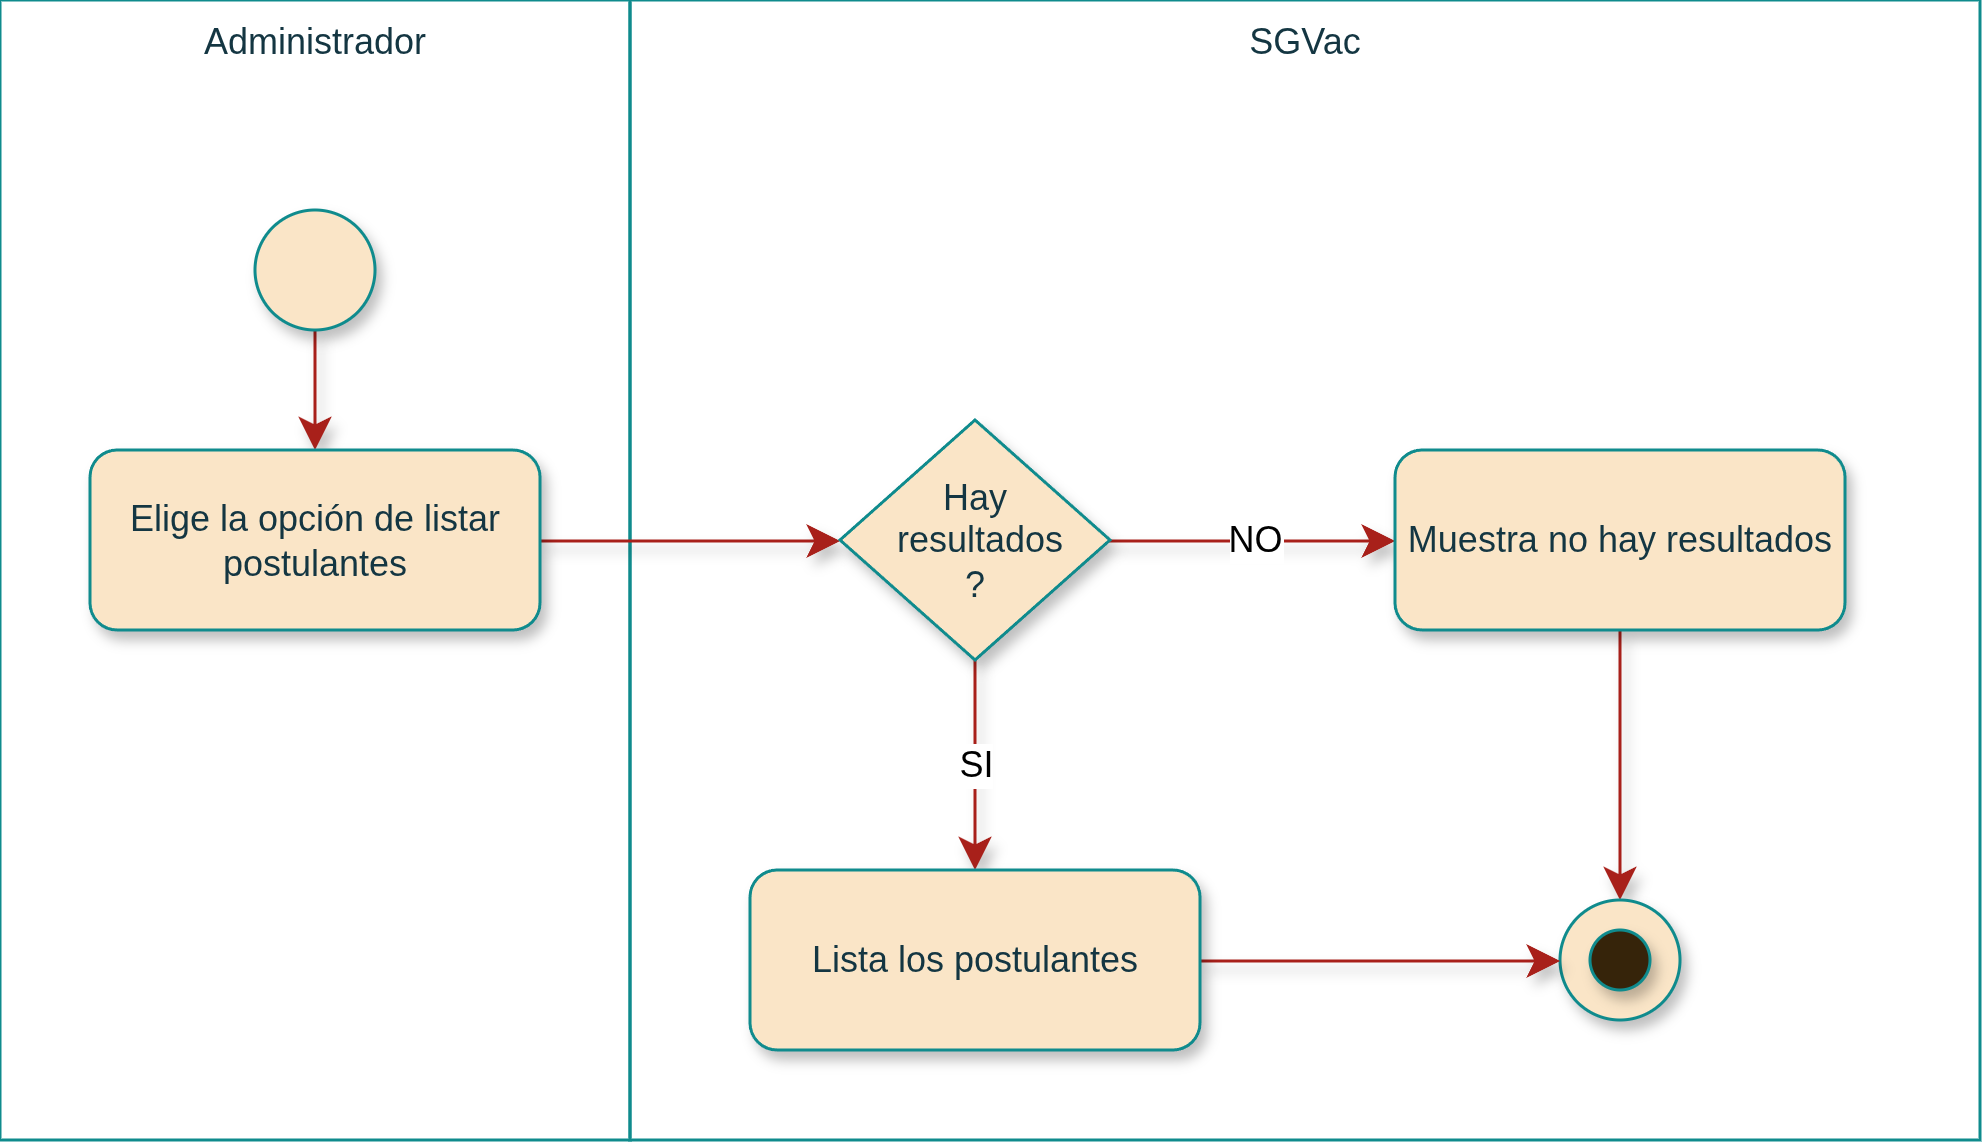

The diagram above was exported from draw.io. Its source (the exported page's mxGraphModel, read from the mxfile embedded in the PNG):
<mxGraphModel dx="783" dy="593" grid="1" gridSize="10" guides="1" tooltips="1" connect="1" arrows="1" fold="1" page="1" pageScale="1" pageWidth="827" pageHeight="1169" math="0" shadow="0">
  <root>
    <mxCell id="0" />
    <mxCell id="1" parent="0" />
    <mxCell id="IVUfIxKTZZv3_LD7kG5y-6" parent="1" style="rounded=0;whiteSpace=wrap;strokeColor=#0F8B8D;fontColor=#143642;fillColor=none;verticalAlign=top;fontFamily=Arimo Nerd Font;labelBackgroundColor=none;html=1;" value="Administrador" vertex="1">
      <mxGeometry height="380" width="210" x="20" y="40" as="geometry" />
    </mxCell>
    <mxCell id="DNTc8l9gZBxjtoVxKWfF-1" parent="1" style="rounded=0;whiteSpace=wrap;strokeColor=#0F8B8D;fontColor=#143642;fillColor=none;verticalAlign=top;fontFamily=Arimo Nerd Font;labelBackgroundColor=none;html=1;" value="SGVac" vertex="1">
      <mxGeometry height="380" width="450" x="230" y="40" as="geometry" />
    </mxCell>
    <mxCell id="vX0-nyg-rzqHEZjBwQVW-1" edge="1" parent="1" source="IVUfIxKTZZv3_LD7kG5y-1" style="edgeStyle=elbowEdgeStyle;shape=connector;curved=0;rounded=1;orthogonalLoop=1;jettySize=auto;elbow=vertical;html=1;strokeColor=#A8201A;align=center;verticalAlign=middle;fontFamily=Arimo Nerd Font;fontSize=12;fontColor=default;labelBackgroundColor=default;resizable=0;startSize=8;endArrow=classic;endSize=8;shadow=1;" target="IVUfIxKTZZv3_LD7kG5y-2" value="">
      <mxGeometry relative="1" as="geometry" />
    </mxCell>
    <mxCell id="Z9y05rFwCxt9J1MBwWmU-1" connectable="0" parent="vX0-nyg-rzqHEZjBwQVW-1" style="edgeLabel;html=1;align=center;verticalAlign=middle;resizable=0;points=[];fontSize=12;fontFamily=Arimo Nerd Font;fontColor=default;labelBackgroundColor=default;" value="" vertex="1">
      <mxGeometry relative="1" x="-0.1101" y="1" as="geometry">
        <mxPoint as="offset" />
      </mxGeometry>
    </mxCell>
    <mxCell id="IVUfIxKTZZv3_LD7kG5y-1" parent="1" style="ellipse;whiteSpace=wrap;aspect=fixed;rounded=1;labelBackgroundColor=none;fillColor=#FAE5C7;strokeColor=#0F8B8D;fontColor=#143642;fontFamily=Arimo Nerd Font;html=1;shadow=1;" value="" vertex="1">
      <mxGeometry height="40" width="40" x="105" y="110" as="geometry" />
    </mxCell>
    <mxCell id="1UArObjYCnt8tHnnIdAl-1" edge="1" parent="1" source="IVUfIxKTZZv3_LD7kG5y-2" style="edgeStyle=elbowEdgeStyle;shape=connector;curved=0;rounded=1;orthogonalLoop=1;jettySize=auto;elbow=vertical;html=1;shadow=1;strokeColor=#A8201A;align=center;verticalAlign=middle;fontFamily=Arimo Nerd Font;fontSize=12;fontColor=default;labelBackgroundColor=default;resizable=0;startSize=8;endArrow=classic;endSize=8;entryX=0;entryY=0.5;entryDx=0;entryDy=0;" target="1UArObjYCnt8tHnnIdAl-2" value="">
      <mxGeometry relative="1" as="geometry">
        <mxPoint x="270" y="220" as="targetPoint" />
      </mxGeometry>
    </mxCell>
    <mxCell id="IVUfIxKTZZv3_LD7kG5y-2" parent="1" style="rounded=1;whiteSpace=wrap;labelBackgroundColor=none;fillColor=#FAE5C7;strokeColor=#0F8B8D;fontColor=#143642;fontFamily=Arimo Nerd Font;html=1;shadow=1;" value="Elige la opción de listar postulantes" vertex="1">
      <mxGeometry height="60" width="150" x="50" y="190" as="geometry" />
    </mxCell>
    <mxCell id="1UArObjYCnt8tHnnIdAl-5" edge="1" parent="1" source="1UArObjYCnt8tHnnIdAl-2" style="edgeStyle=elbowEdgeStyle;shape=connector;curved=0;rounded=1;orthogonalLoop=1;jettySize=auto;elbow=vertical;html=1;shadow=1;strokeColor=#A8201A;align=center;verticalAlign=middle;fontFamily=Arimo Nerd Font;fontSize=12;fontColor=default;labelBackgroundColor=default;resizable=0;startSize=8;endArrow=classic;endSize=8;" target="1UArObjYCnt8tHnnIdAl-4" value="NO">
      <mxGeometry relative="1" as="geometry" />
    </mxCell>
    <mxCell id="1UArObjYCnt8tHnnIdAl-17" edge="1" parent="1" source="1UArObjYCnt8tHnnIdAl-2" style="edgeStyle=elbowEdgeStyle;shape=connector;curved=0;rounded=1;orthogonalLoop=1;jettySize=auto;elbow=vertical;html=1;shadow=1;strokeColor=#A8201A;align=center;verticalAlign=middle;fontFamily=Arimo Nerd Font;fontSize=12;fontColor=default;labelBackgroundColor=default;resizable=0;startSize=8;endArrow=classic;endSize=8;" target="1UArObjYCnt8tHnnIdAl-16" value="SI">
      <mxGeometry relative="1" as="geometry" />
    </mxCell>
    <mxCell id="1UArObjYCnt8tHnnIdAl-2" parent="1" style="rhombus;whiteSpace=wrap;strokeColor=#0F8B8D;fontFamily=Arimo Nerd Font;fontSize=12;fontColor=#143642;labelBackgroundColor=none;fillColor=#FAE5C7;textDirection=ltr;html=1;shadow=1;" value="Hay&lt;div&gt;&amp;nbsp;resultados&lt;/div&gt;&lt;div&gt;?&lt;/div&gt;" vertex="1">
      <mxGeometry height="80" width="90" x="300" y="180" as="geometry" />
    </mxCell>
    <mxCell id="1UArObjYCnt8tHnnIdAl-15" edge="1" parent="1" source="1UArObjYCnt8tHnnIdAl-4" style="edgeStyle=elbowEdgeStyle;shape=connector;curved=0;rounded=1;orthogonalLoop=1;jettySize=auto;elbow=vertical;html=1;entryX=0.5;entryY=0;entryDx=0;entryDy=0;shadow=1;strokeColor=#A8201A;align=center;verticalAlign=middle;fontFamily=Arimo Nerd Font;fontSize=12;fontColor=default;labelBackgroundColor=default;resizable=0;startSize=8;endArrow=classic;endSize=8;" target="1UArObjYCnt8tHnnIdAl-10">
      <mxGeometry relative="1" as="geometry" />
    </mxCell>
    <mxCell id="1UArObjYCnt8tHnnIdAl-4" parent="1" style="rounded=1;whiteSpace=wrap;labelBackgroundColor=none;fillColor=#FAE5C7;strokeColor=#0F8B8D;fontColor=#143642;fontFamily=Arimo Nerd Font;html=1;shadow=1;" value="Muestra no hay resultados" vertex="1">
      <mxGeometry height="60" width="150" x="485" y="190" as="geometry" />
    </mxCell>
    <mxCell id="1UArObjYCnt8tHnnIdAl-9" connectable="0" parent="1" style="group;fontFamily=Arimo Nerd Font;labelBackgroundColor=none;fontColor=#143642;html=1;shadow=1;" value="" vertex="1">
      <mxGeometry height="40" width="40" x="540" y="340" as="geometry" />
    </mxCell>
    <mxCell id="1UArObjYCnt8tHnnIdAl-10" parent="1UArObjYCnt8tHnnIdAl-9" style="ellipse;whiteSpace=wrap;aspect=fixed;rounded=1;labelBackgroundColor=none;fillColor=#FAE5C7;strokeColor=#0F8B8D;fontColor=#143642;fontFamily=Arimo Nerd Font;html=1;shadow=1;" value="" vertex="1">
      <mxGeometry height="40" width="40" as="geometry" />
    </mxCell>
    <mxCell id="1UArObjYCnt8tHnnIdAl-11" parent="1UArObjYCnt8tHnnIdAl-9" style="ellipse;whiteSpace=wrap;aspect=fixed;rounded=1;labelBackgroundColor=none;fillColor=light-dark(#36240A,#FAE5C7);strokeColor=#0F8B8D;fontColor=#143642;fontFamily=Arimo Nerd Font;html=1;shadow=1;" value="" vertex="1">
      <mxGeometry height="20" width="20" x="10" y="10" as="geometry" />
    </mxCell>
    <mxCell id="1UArObjYCnt8tHnnIdAl-18" edge="1" parent="1" source="1UArObjYCnt8tHnnIdAl-16" style="edgeStyle=elbowEdgeStyle;shape=connector;curved=0;rounded=1;orthogonalLoop=1;jettySize=auto;elbow=vertical;html=1;entryX=0;entryY=0.5;entryDx=0;entryDy=0;shadow=1;strokeColor=#A8201A;align=center;verticalAlign=middle;fontFamily=Arimo Nerd Font;fontSize=12;fontColor=default;labelBackgroundColor=default;resizable=0;startSize=8;endArrow=classic;endSize=8;" target="1UArObjYCnt8tHnnIdAl-10">
      <mxGeometry relative="1" as="geometry" />
    </mxCell>
    <mxCell id="1UArObjYCnt8tHnnIdAl-16" parent="1" style="rounded=1;whiteSpace=wrap;labelBackgroundColor=none;fillColor=#FAE5C7;strokeColor=#0F8B8D;fontColor=#143642;fontFamily=Arimo Nerd Font;html=1;shadow=1;" value="Lista los postulantes" vertex="1">
      <mxGeometry height="60" width="150" x="270" y="330" as="geometry" />
    </mxCell>
  </root>
</mxGraphModel>